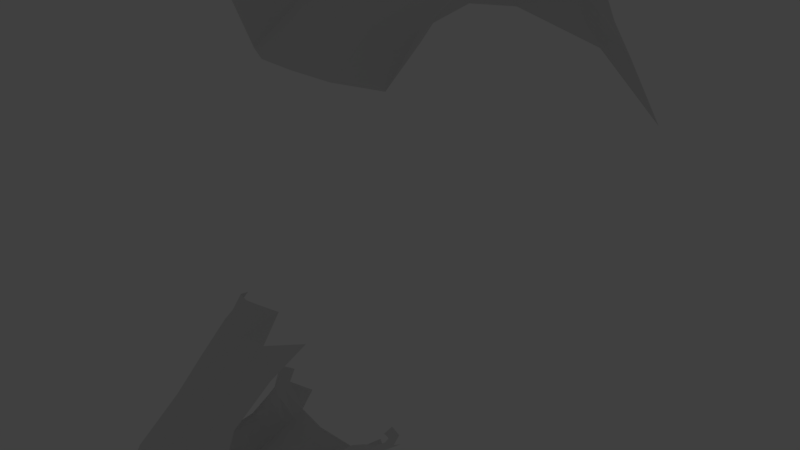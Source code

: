 # Source: Wolf.blend  (saved by Blender 2.79.0; exported with 4.5.12 LTS)
import bpy
from mathutils import Matrix  # noqa: F401  (used for matrix-valued properties, if any)

bpy.ops.wm.read_factory_settings(use_empty=True)
scene = bpy.context.scene
scene.name = 'Scene'

# ---- collections
col_collection_1 = bpy.data.collections.new('Collection 1'); scene.collection.children.link(col_collection_1)
col_collection_20 = bpy.data.collections.new('Collection 20'); scene.collection.children.link(col_collection_20)
col_collection_20.hide_render = True
col_collection_20.hide_viewport = True

# ---- materials (node trees are filled in below, after node groups)
mat_material = bpy.data.materials.new('Material')
mat_material.alpha_threshold = 0.0
mat_material.use_transparent_shadow = False
mat_material.roughness = 0.5
mat_material.line_color = (0.0, 0.0, 0.0, 1.0)

# ---- material node trees

# ---- world
world_world = bpy.data.worlds.new('World'); scene.world = world_world
world_world.color = (0.05088, 0.05088, 0.05088)
world_world.use_sun_shadow = False
world_world.sun_shadow_jitter_overblur = 0.0
world_world.cycles.sampling_method = 'MANUAL'

# ---- cameras
cam_camera = bpy.data.cameras.new('Camera')
cam_camera.clip_end = 100.0
cam_camera.lens = 35.0
cam_camera.sensor_width = 32.0
cam_camera.sensor_height = 18.0
cam_camera.ortho_scale = 7.314
cam_camera.dof.focus_distance = 0.0
cam_camera.dof.aperture_fstop = 128.0

# ---- lights
light_lamp = bpy.data.lights.new('Lamp', 'POINT')
light_lamp.transmission_factor = 0.0
light_lamp.cutoff_distance = 30.0
light_lamp.energy = 100.0
light_lamp.shadow_buffer_clip_start = 1.001
light_lamp.shadow_soft_size = 0.1
light_lamp.shadow_maximum_resolution = 0.006
light_lamp.use_absolute_resolution = True

# ---- meshes
me_cube = bpy.data.meshes.new('Cube')
me_cube.from_pydata([(0.3479, -3.519, -1.865), (0.8549, -1.915, -2.491), (0.8286, -1.334, -2.223), (0.8982, -0.9892, -1.875), (0.0, -3.145, -2.333), (0.06935, -3.002, -2.413), (1.002, -0.8419, -1.821), (0.8382, -1.122, -1.992), (0.8416, -1.599, -2.394), (0.7924, -2.27, -2.54), (0.4535, -2.716, -2.502), (0.2088, -2.859, -2.457), (0.0, -3.626, -1.869), (0.0, -1.075, 2.642), (1.153, -0.7483, 2.597), (1.643, -0.7382, 3.193), (1.951, -0.8454, 3.512), (2.442, -1.051, 3.85), (0.9887, 0.569, -4.564), (2.74, -1.001, 4.032), (1.994, -0.6015, 3.752), (2.906, 0.2622, 3.869), (2.667, 1.307, 2.86), (1.51, -0.2863, 3.449), (3.352, 2.176, 1.284), (3.707, 2.479, 0.5157), (3.858, 2.64, -0.1915), (3.707, 2.731, -0.9392), (3.296, 2.661, -1.821), (2.642, 2.145, -2.475), (2.439, 1.62, -2.811), (2.334, 1.084, -2.993), (2.154, 0.7308, -3.394), (1.838, 0.5571, -4.041), (0.0, 0.5954, -4.748), (0.3155, -1.727, 0.3205), (1.58, -0.5786, 0.7), (0.9687, -1.292, 1.012), (1.359, -0.9443, 0.9752), (0.6575, -1.529, 0.9049), (0.3984, -1.685, 0.624), (0.309, -1.66, -0.02391), (0.3914, -1.956, -0.3138), (0.3822, -2.695, -1.024), (0.4626, -3.214, -1.541), (0.0, -3.325, -1.445), (0.0, -2.813, -0.9177), (0.0, -2.178, -0.2792), (0.0, -1.885, 0.09208), (0.0, -1.83, 0.5258), (0.0, -1.845, 0.8459), (0.0, -1.847, 1.05), (0.0, -1.699, 1.612), (0.0, -1.421, 2.167), (1.082, -0.7493, -1.845), (0.0, -0.5104, 3.125), (0.0, 1.178, 3.429), (0.0, 2.251, 3.298), (0.0, 3.157, 2.854), (0.0, 4.143, 2.077), (0.0, 4.973, 1.364), (0.3868, -2.341, -0.6757), (1.127, -0.7113, -1.909), (1.1, -0.7516, -1.975), (1.026, -0.8481, -2.007), (0.9205, -0.9491, -1.997), (0.822, -1.051, -2.013), (0.7697, -1.211, -2.053), (0.7364, -1.492, -2.176), (0.8047, -1.71, -2.27), (0.8146, -1.998, -2.353), (0.7337, -2.303, -2.393), (0.4885, -2.641, -2.407), (0.3226, -2.756, -2.423), (0.0, -2.78, -2.417), (0.0, -2.626, -2.703), (0.6832, -2.493, -2.521), (0.3115, -2.433, -2.751), (0.4904, -2.065, -2.774), (0.5687, -1.573, -2.679), (0.5725, -0.7839, -2.393), (0.7211, -0.4876, -2.301), (0.0, -1.951, -2.682), (0.0, -2.293, -2.75), (0.0, -1.564, -2.57), (0.0, -0.912, -2.303), (0.0, -0.5135, -2.157), (0.0, -0.1777, -2.15), (0.0, -0.05986, -2.264), (0.0, -0.02576, -2.381), (0.0, -0.06473, -2.67), (0.0, -0.0479, -3.178), (0.0, 0.05846, -3.728), (0.941, -0.2418, -2.288), (0.0, 0.3531, -4.439), (1.172, 0.0447, -2.405), (1.442, 0.3078, -2.375), (0.0, -3.267, -2.265), (0.1981, -3.576, -1.93), (0.09598, -3.597, -2.006), (0.03488, -3.548, -2.079), (0.01739, -3.421, -2.172), (0.0, -3.639, -1.966), (0.0, -3.598, -2.046), (0.0, -3.453, -2.161), (0.0, 0.3299, 3.411), (0.6222, 0.3851, 3.366), (1.078, 0.5517, 3.282), (1.599, 0.3795, 3.543), (2.216, -0.233, 3.905), (1.918, -0.01836, 2.522), (2.492, 0.9276, 2.315), (2.783, 1.852, 2.011), (1.028, -0.1528, 3.097), (1.19, 1.222, 3.166), (1.895, 1.895, 2.705), (2.564, 0.3629, 3.779), (2.102, 1.147, 3.302), (3.049, -0.3442, 4.058), (1.733, 0.769, 3.552), (2.406, 0.05581, 3.916), (2.987, -0.7613, 4.113), (0.6075, -1.023, 2.63), (0.5933, -0.4232, 3.127), (0.6363, 1.25, 3.366), (0.5605, -1.403, 0.2825), (0.6261, -1.342, 0.4612), (0.7764, -1.232, 0.6407), (0.9899, -1.107, 0.712), (1.156, -0.8533, 0.6606), (1.229, -0.7437, 0.6534), (1.167, -0.8065, 0.5975), (1.115, -0.9004, 0.3706), (1.046, -0.9981, 0.2975), (0.9593, -1.078, 0.2892), (0.8609, -1.145, 0.2993), (0.7911, -1.213, 0.3243), (0.6328, -1.276, 0.286), (0.5399, -1.408, 0.1003), (0.4687, -2.486, -1.179), (0.4993, -1.969, -0.7371), (0.6139, -1.526, -0.3775), (0.7846, -1.317, -0.2363), (1.236, -0.9496, -0.2406), (1.487, -0.6548, -0.1123), (1.691, -0.5144, 0.1474), (1.693, -0.4918, 0.5048), (0.5706, -2.704, -1.491), (0.5341, -2.956, -1.731), (0.4286, -3.338, -1.864), (1.073, -0.9778, 0.7075), (1.141, -0.8334, 0.4911), (2.703, 0.8757, 3.319), (0.0, -2.504, -0.6073), (0.1739, -3.573, -1.808), (0.1545, -1.852, 0.0932), (0.1811, -2.087, -0.2373), (0.1788, -2.434, -0.5735), (0.1765, -2.765, -0.903), (0.2167, -3.269, -1.434), (0.4224, -2.954, -1.283), (0.0, -3.069, -1.181), (0.1966, -3.017, -1.168), (0.0, -2.685, -2.542), (0.0, -2.756, -2.504), (1.132, -0.6583, -1.756), (1.205, -0.6056, -1.878), (1.159, -0.6585, -2.032), (1.052, -0.7922, -2.072), (0.9442, -0.9298, -2.079), (0.8485, -1.05, -2.069), (0.7929, -1.189, -2.101), (0.7639, -1.462, -2.217), (0.7978, -1.692, -2.358), (0.8001, -1.971, -2.426), (0.7336, -2.288, -2.463), (0.5216, -2.59, -2.48), (0.3297, -2.712, -2.497), (1.117, -0.4954, -2.141), (0.9955, -0.6709, -2.213), (0.8495, -0.8548, -2.214), (0.7668, -1.015, -2.19), (0.7076, -1.164, -2.21), (0.6935, -1.382, -2.301), (0.6958, -1.635, -2.454), (0.6839, -1.903, -2.529), (0.6247, -2.185, -2.55), (0.4354, -2.479, -2.545), (0.2729, -2.613, -2.546), (0.5238, -1.834, -2.735), (0.0, -1.781, -2.633), (0.5679, -1.335, -2.597), (0.5668, -1.091, -2.511), (0.0, -1.347, -2.481), (0.0, -1.129, -2.392), (0.5515, -0.9506, -2.443), (0.0, -1.021, -2.347), (0.4865, -2.63, -2.349), (0.3206, -2.737, -2.363), (0.0, -2.777, -2.369), (0.1493, -2.36, -2.75), (0.2351, -2.006, -2.726), (0.2726, -1.568, -2.622), (0.2744, -0.8506, -2.346), (0.2511, -1.806, -2.682), (0.2717, -1.111, -2.449), (0.2723, -1.341, -2.536), (0.2644, -0.9871, -2.393), (0.1558, -2.53, -2.727), (0.3647, -0.5418, -2.324), (0.4557, -0.1289, -2.381), (0.5316, 0.1792, -2.678), (0.5654, 0.2966, -3.049)], [(9, 1), (4, 5), (7, 3), (5, 11), (26, 25), (1, 8), (11, 10), (3, 6), (2, 7), (25, 24), (33, 32), (18, 33), (34, 18), (27, 26), (31, 30), (30, 29), (28, 27), (8, 2), (76, 9), (29, 28), (32, 31), (35, 41), (38, 37), (40, 35), (36, 38), (39, 40), (37, 39), (48, 49), (49, 50), (50, 51), (51, 52), (52, 53), (6, 54), (56, 57), (57, 58), (58, 59), (59, 60), (53, 13), (10, 76), (85, 86), (86, 87), (87, 88), (88, 89), (89, 90), (90, 91), (91, 92), (93, 95), (81, 93), (94, 34), (92, 94), (95, 96), (97, 4), (0, 98), (98, 99), (99, 100), (100, 101), (101, 97), (12, 102), (102, 103), (103, 104), (104, 97), (14, 110), (110, 111), (111, 112), (24, 112), (125, 126), (126, 127), (127, 128), (150, 129), (129, 130), (130, 131), (151, 132), (132, 133), (133, 134), (134, 135), (135, 136), (136, 137), (137, 138), (138, 125), (141, 142), (142, 143), (143, 144), (144, 145), (145, 146), (146, 36), (128, 150), (131, 151), (203, 209), (209, 210), (210, 211), (211, 212)], [(21, 152, 116, 118), (118, 116, 120, 121), (19, 109, 20, 17), (19, 121, 120, 109), (17, 20, 16), (116, 152, 22, 117), (119, 120, 116, 117), (119, 108, 109, 120), (23, 20, 109, 108), (16, 20, 23, 15), (117, 22, 112, 115), (114, 119, 117, 115), (114, 107, 108, 119), (108, 107, 113, 23), (15, 23, 113, 14), (14, 113, 123, 122), (122, 123, 55, 13), (106, 105, 55, 123), (106, 123, 113, 107), (106, 107, 114, 124), (56, 105, 106, 124), (155, 48, 47, 156), (157, 61, 42, 156), (157, 153, 46, 158), (162, 161, 45, 159), (154, 0, 44, 159), (149, 148, 44, 0), (61, 43, 139, 140), (42, 61, 140, 141), (12, 154, 159, 45), (160, 162, 159, 44), (61, 157, 158, 43), (153, 157, 156, 47), (41, 155, 156, 42), (43, 158, 162, 160), (158, 46, 161, 162), (160, 44, 148, 147), (147, 139, 43, 160), (75, 83, 200, 208), (201, 200, 83, 82), (204, 201, 82, 190), (206, 202, 84, 193), (166, 165, 54, 62), (63, 167, 166, 62), (64, 168, 167, 63), (65, 169, 168, 64), (66, 170, 169, 65), (67, 171, 170, 66), (68, 172, 171, 67), (69, 173, 172, 68), (70, 174, 173, 69), (71, 175, 174, 70), (72, 176, 175, 71), (73, 177, 176, 72), (74, 164, 177, 73), (163, 188, 177, 164), (208, 77, 187, 188), (163, 75, 208, 188), (177, 188, 187, 176), (176, 187, 186, 175), (77, 78, 186, 187), (175, 186, 185, 174), (202, 204, 190, 84), (185, 186, 78, 189), (189, 79, 184, 185), (174, 185, 184, 173), (173, 184, 183, 172), (172, 183, 182, 171), (171, 182, 181, 170), (170, 181, 180, 169), (169, 180, 179, 168), (179, 178, 167, 168), (207, 205, 194, 196), (205, 206, 193, 194), (183, 184, 79, 191), (182, 183, 191, 192), (203, 207, 196, 85), (181, 182, 192, 195), (195, 80, 180, 181), (179, 180, 80, 81), (74, 73, 198, 199), (73, 72, 197, 198), (80, 195, 207, 203), (192, 191, 206, 205), (195, 192, 205, 207), (79, 189, 204, 202), (191, 79, 202, 206), (189, 78, 201, 204), (78, 77, 200, 201), (208, 200, 77)])
me_cube.materials.append(mat_material)
me_cube.use_remesh_preserve_volume = False
me_cube.use_remesh_preserve_attributes = False
me_cube.use_mirror_vertex_groups = False
me_cube.update()

# ---- objects
ob_cube = bpy.data.objects.new('Cube', me_cube)
ob_lamp = bpy.data.objects.new('Lamp', light_lamp)
ob_camera = bpy.data.objects.new('Camera', cam_camera)

# ---- transforms, parenting, visibility, modifiers, constraints
ob_cube.location = (0.0, 0.0, 0.0)
ob_cube.lock_rotations_4d = False
ob_cube.empty_display_type = 'ARROWS'
ob_cube.lineart.crease_threshold = 0.0
_m = ob_cube.modifiers.new('Mirror', 'MIRROR')
_m.use_clip = True
ob_lamp.location = (4.076, 1.005, 5.904)
ob_lamp.rotation_euler = (0.6503, 0.05522, 1.866)
ob_lamp.lock_rotations_4d = False
ob_lamp.empty_display_type = 'ARROWS'
ob_lamp.color = (0.0, 0.0, 0.0, 0.0)
ob_lamp.lineart.crease_threshold = 0.0
ob_camera.location = (7.481, -6.508, 5.344)
ob_camera.rotation_euler = (1.109, 0.0, 0.8149)
ob_camera.lock_rotations_4d = False
ob_camera.empty_display_type = 'ARROWS'
ob_camera.color = (0.0, 0.0, 0.0, 0.0)
ob_camera.display_type = 'WIRE'
ob_camera.lineart.crease_threshold = 0.0

# ---- collection membership
col_collection_1.objects.link(ob_cube)
col_collection_20.objects.link(ob_lamp)
col_collection_20.objects.link(ob_camera)

# ---- scene / render settings (as saved in the file)
scene.camera = ob_camera
scene.frame_start = 1; scene.frame_end = 250; scene.frame_set(1)
scene.render.engine = 'BLENDER_EEVEE_NEXT'
scene.render.resolution_percentage = 50
scene.render.dither_intensity = 0.0
scene.cycles.use_denoising = False
scene.cycles.samples = 128
scene.cycles.sampling_pattern = 'TABULATED_SOBOL'
scene.cycles.use_adaptive_sampling = False
scene.cycles.use_light_tree = False
scene.cycles.blur_glossy = 0.0
scene.cycles.sample_clamp_indirect = 0.0
scene.view_settings.view_transform = 'Standard'
bpy.context.view_layer.update()

